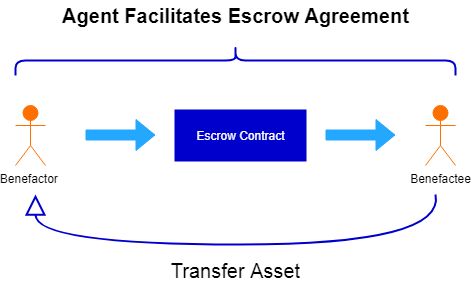

The diagram above was exported from draw.io. Its source (the exported page's mxGraphModel, read from the mxfile embedded in the PNG):
<mxGraphModel dx="868" dy="486" grid="1" gridSize="10" guides="1" tooltips="1" connect="1" arrows="1" fold="1" page="1" pageScale="1" pageWidth="827" pageHeight="1169" math="0" shadow="0">
  <root>
    <mxCell id="0" />
    <mxCell id="1" parent="0" />
    <mxCell id="8AKZNE1qI_dqvzSCRn2m-2" value="" style="shape=flexArrow;endArrow=classic;html=1;rounded=0;exitX=1;exitY=0.5;exitDx=0;exitDy=0;fillColor=#24A7FF;strokeColor=#24A7FF;gradientColor=none;" parent="1" edge="1">
      <mxGeometry width="50" height="50" relative="1" as="geometry">
        <mxPoint x="250" y="209.5" as="sourcePoint" />
        <mxPoint x="320" y="209.5" as="targetPoint" />
      </mxGeometry>
    </mxCell>
    <object label="Benefactor&amp;nbsp;" id="8AKZNE1qI_dqvzSCRn2m-3">
      <mxCell style="shape=umlActor;verticalLabelPosition=bottom;verticalAlign=top;html=1;strokeColor=#FF6F00;fillColor=#FF6F00;fontColor=#000000;labelBorderColor=none;gradientColor=none;" parent="1" vertex="1">
        <mxGeometry x="180" y="180" width="30" height="60" as="geometry" />
      </mxCell>
    </object>
    <mxCell id="8AKZNE1qI_dqvzSCRn2m-8" value="Benefactee" style="shape=umlActor;verticalLabelPosition=bottom;verticalAlign=top;html=1;labelBorderColor=none;fontColor=default;strokeColor=#FF6F00;fillColor=#FF6F00;gradientColor=none;" parent="1" vertex="1">
      <mxGeometry x="590" y="180" width="30" height="60" as="geometry" />
    </mxCell>
    <mxCell id="8AKZNE1qI_dqvzSCRn2m-10" value="" style="html=1;labelBorderColor=none;fontFamily=Helvetica;fontSize=12;fontColor=#000000;strokeColor=#0000CC;fillColor=#0000CC;gradientColor=none;strokeWidth=2;" parent="1" vertex="1">
      <mxGeometry x="340" y="185" width="130" height="50" as="geometry" />
    </mxCell>
    <mxCell id="8AKZNE1qI_dqvzSCRn2m-11" value="" style="shape=flexArrow;endArrow=classic;html=1;rounded=0;exitX=1;exitY=0.5;exitDx=0;exitDy=0;fillColor=#24A7FF;strokeColor=#24A7FF;gradientColor=none;" parent="1" edge="1">
      <mxGeometry width="50" height="50" relative="1" as="geometry">
        <mxPoint x="490" y="209.5" as="sourcePoint" />
        <mxPoint x="560" y="209.5" as="targetPoint" />
      </mxGeometry>
    </mxCell>
    <mxCell id="8AKZNE1qI_dqvzSCRn2m-12" value="" style="shape=curlyBracket;whiteSpace=wrap;html=1;rounded=1;labelBackgroundColor=#000000;labelBorderColor=none;fontFamily=Helvetica;fontSize=12;fontColor=#050505;strokeColor=#0000CC;fillColor=#0000CC;gradientColor=none;rotation=0;direction=south;strokeWidth=2;" parent="1" vertex="1">
      <mxGeometry x="180" y="120" width="440" height="30" as="geometry" />
    </mxCell>
    <mxCell id="me7Y33E31JTE_KlfPvnz-4" value="&lt;span data-darkreader-inline-bgcolor=&quot;&quot; style=&quot;--darkreader-inline-bgcolor:transparent; background-color: transparent;&quot;&gt;Agent Facilitates Escrow Agreement&lt;/span&gt;" style="text;html=1;resizable=0;autosize=1;align=center;verticalAlign=middle;points=[];fillColor=none;strokeColor=none;rounded=0;fontStyle=1;fontSize=20;" vertex="1" parent="1">
      <mxGeometry x="220" y="75" width="360" height="30" as="geometry" />
    </mxCell>
    <mxCell id="me7Y33E31JTE_KlfPvnz-11" value="" style="endArrow=block;endSize=16;endFill=0;html=1;shadow=0;labelBackgroundColor=none;sketch=0;fontSize=20;fontColor=#FFFFFF;strokeColor=#0000CC;strokeWidth=2;fillColor=#24A7FF;gradientColor=none;curved=1;jumpStyle=none;" edge="1" parent="1">
      <mxGeometry x="0.0215" y="20" width="160" relative="1" as="geometry">
        <mxPoint x="600" y="269" as="sourcePoint" />
        <mxPoint x="200" y="269" as="targetPoint" />
        <Array as="points">
          <mxPoint x="610" y="319" />
          <mxPoint x="200" y="319" />
        </Array>
        <mxPoint as="offset" />
      </mxGeometry>
    </mxCell>
    <mxCell id="me7Y33E31JTE_KlfPvnz-13" value="&lt;font style=&quot;font-size: 12px;&quot;&gt;Escrow Contract&lt;/font&gt;" style="text;html=1;resizable=0;autosize=1;align=center;verticalAlign=middle;points=[];fillColor=none;strokeColor=none;rounded=0;labelBackgroundColor=none;fontSize=20;fontColor=#FFFFFF;" vertex="1" parent="1">
      <mxGeometry x="355" y="192" width="100" height="30" as="geometry" />
    </mxCell>
    <mxCell id="me7Y33E31JTE_KlfPvnz-14" value="&lt;span data-darkreader-inline-bgcolor=&quot;&quot; style=&quot;--darkreader-inline-bgcolor:transparent; background-color: transparent;&quot;&gt;Transfer Asset&lt;/span&gt;" style="text;html=1;resizable=0;autosize=1;align=center;verticalAlign=middle;points=[];fillColor=none;strokeColor=none;rounded=0;fontStyle=0;fontSize=20;" vertex="1" parent="1">
      <mxGeometry x="330" y="330" width="140" height="30" as="geometry" />
    </mxCell>
  </root>
</mxGraphModel>